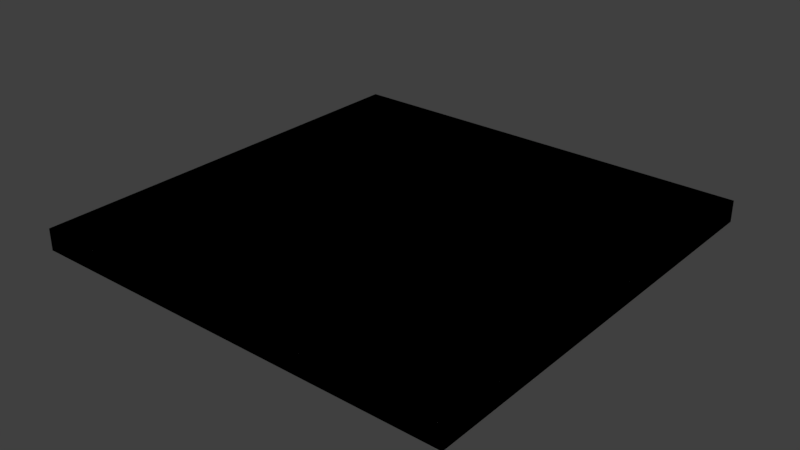 # Source: tiles.blend  (saved by Blender 2.77.0; exported with 4.5.12 LTS)
import bpy
from mathutils import Matrix  # noqa: F401  (used for matrix-valued properties, if any)

bpy.ops.wm.read_factory_settings(use_empty=True)
scene = bpy.context.scene
scene.name = 'Scene'

# ---- collections
col_collection_1 = bpy.data.collections.new('Collection 1'); scene.collection.children.link(col_collection_1)

# ---- materials (node trees are filled in below, after node groups)
mat_material = bpy.data.materials.new('Material')
mat_material.alpha_threshold = 0.0
mat_material.use_transparent_shadow = False
mat_material.roughness = 0.5
mat_material.line_color = (0.0, 0.0, 0.0, 1.0)

# ---- material node trees

# ---- world
world_world = bpy.data.worlds.new('World'); scene.world = world_world
world_world.color = (0.05088, 0.05088, 0.05088)
world_world.use_sun_shadow = False
world_world.sun_shadow_jitter_overblur = 0.0
world_world.cycles.sampling_method = 'MANUAL'

# ---- meshes
me_cube_001 = bpy.data.meshes.new('Cube.001')
me_cube_001.from_pydata([(1.0, 1.0, -1.0), (1.0, -1.0, -1.0), (-1.0, -1.0, -1.0), (-1.0, 1.0, -1.0), (1.0, 1.0, 1.0), (1.0, -1.0, 1.0), (-1.0, -1.0, 1.0), (-1.0, 1.0, 1.0)], [], [(0, 1, 2, 3), (4, 7, 6, 5), (0, 4, 5, 1), (1, 5, 6, 2), (2, 6, 7, 3), (4, 0, 3, 7)])
_uv = me_cube_001.uv_layers.new(name='UVMap')
_uv.uv.foreach_set('vector', [0.0, 0.0, 1.0, 0.0, 1.0, 1.0, 0.0, 1.0, 0.0, 0.0, 1.0, 0.0, 1.0, 1.0, 0.0, 1.0, 0.0, 0.0, 1.0, 0.0, 1.0, 1.0, 0.0, 1.0, 0.0, 0.0, 1.0, 0.0, 1.0, 1.0, 0.0, 1.0, 0.0, 0.0, 1.0, 0.0, 1.0, 1.0, 0.0, 1.0, 0.0, 0.0, 1.0, 0.0, 1.0, 1.0, 0.0, 1.0])
me_cube_001.materials.append(mat_material)
me_cube_001.use_remesh_preserve_volume = False
me_cube_001.use_remesh_preserve_attributes = False
me_cube_001.use_mirror_vertex_groups = False
me_cube_001.update()
me_cube = bpy.data.meshes.new('Cube')
me_cube.from_pydata([(1.0, 1.0, -1.0), (1.0, -1.0, -1.0), (-1.0, -1.0, -1.0), (-1.0, 1.0, -1.0), (1.0, 1.0, 1.0), (1.0, -1.0, 1.0), (-1.0, -1.0, 1.0), (-1.0, 1.0, 1.0)], [], [(0, 1, 2, 3), (4, 7, 6, 5), (0, 4, 5, 1), (1, 5, 6, 2), (2, 6, 7, 3), (4, 0, 3, 7)])
_uv = me_cube.uv_layers.new(name='UVMap')
_uv.uv.foreach_set('vector', [1.987e-08, 0.6667, 0.3333, 0.6667, 0.3333, 1.0, 0.0, 1.0, 0.3333, 0.3333, 0.3333, 0.6667, 4.967e-08, 0.6667, 0.0, 0.3333, 0.6667, 0.3333, 0.3333, 0.3333, 0.3333, 0.0, 0.6667, 1.987e-08, 2.98e-08, 0.3333, 0.0, 1.291e-07, 0.3333, 0.0, 0.3333, 0.3333, 1.0, 0.3333, 0.6667, 0.3333, 0.6667, 8.941e-08, 1.0, 0.0, 0.3333, 0.3333, 0.6667, 0.3333, 0.6667, 0.6667, 0.3333, 0.6667])
me_cube.materials.append(mat_material)
me_cube.use_remesh_preserve_volume = False
me_cube.use_remesh_preserve_attributes = False
me_cube.use_mirror_vertex_groups = False
me_cube.update()

# ---- objects
ob_ubx_2x2 = bpy.data.objects.new('UBX_2x2', me_cube_001)
ob_2x2 = bpy.data.objects.new('2x2', me_cube)

# ---- transforms, parenting, visibility, modifiers, constraints
ob_ubx_2x2.location = (0.0, 0.0, 0.0)
ob_ubx_2x2.scale = (1.0, 1.0, 0.05)
ob_ubx_2x2.lock_rotations_4d = False
ob_ubx_2x2.empty_display_type = 'ARROWS'
ob_ubx_2x2.lineart.crease_threshold = 0.0
ob_2x2.location = (0.0, 0.0, 0.0)
ob_2x2.scale = (1.0, 1.0, 0.05)
ob_2x2.lock_rotations_4d = False
ob_2x2.empty_display_type = 'ARROWS'
ob_2x2.lineart.crease_threshold = 0.0

# ---- collection membership
col_collection_1.objects.link(ob_ubx_2x2)
col_collection_1.objects.link(ob_2x2)

# ---- scene / render settings (as saved in the file)
scene.frame_start = 1; scene.frame_end = 250; scene.frame_set(1)
scene.render.engine = 'BLENDER_EEVEE_NEXT'
scene.render.resolution_percentage = 50
scene.render.dither_intensity = 0.0
scene.cycles.use_denoising = False
scene.cycles.samples = 128
scene.cycles.sampling_pattern = 'TABULATED_SOBOL'
scene.cycles.light_sampling_threshold = 0.0
scene.cycles.use_adaptive_sampling = False
scene.cycles.use_light_tree = False
scene.cycles.blur_glossy = 0.0
scene.cycles.sample_clamp_indirect = 0.0
scene.view_settings.view_transform = 'Standard'
bpy.context.view_layer.update()

# ---- added for rendering (the .blend has no active camera and no usable light): camera, sun
cam_auto = bpy.data.cameras.new('AutoCamera')
cam_auto.lens = 50.0
cam_auto.sensor_width = 36.0
cam_auto.clip_end = 1000.0
ob_auto_camera = bpy.data.objects.new('AutoCamera', cam_auto)
scene.collection.objects.link(ob_auto_camera)
ob_auto_camera.location = (2.61857, -3.14228, 2.09485)
ob_auto_camera.rotation_euler = (1.09748, -7.21219e-08, 0.694738)
scene.camera = ob_auto_camera
light_auto_sun = bpy.data.lights.new('AutoSun', 'SUN')
light_auto_sun.energy = 3.0
light_auto_sun.angle = 0.0523599
ob_auto_sun = bpy.data.objects.new('AutoSun', light_auto_sun)
scene.collection.objects.link(ob_auto_sun)
ob_auto_sun.rotation_euler = (0.872665, 0.174533, 0.523599)
bpy.context.view_layer.update()
